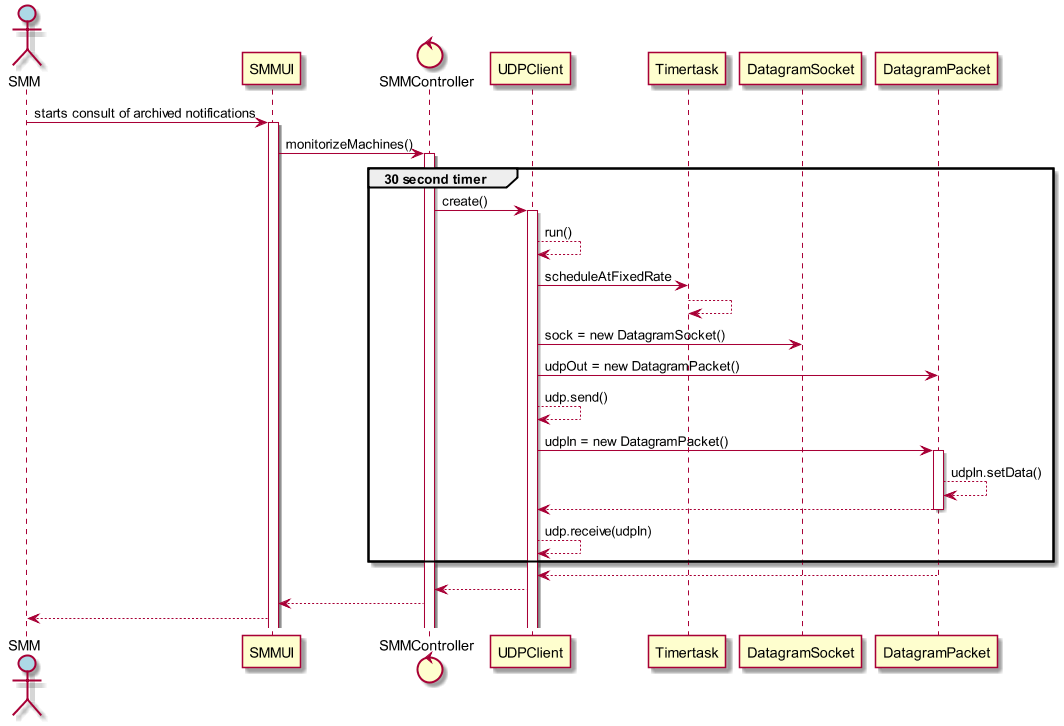

The diagram above was rendered by PlantUML. Its source (embedded in the PNG):
@startuml
scale 1280*720
actor SMM #lightblue

SMM -> SMMUI : starts consult of archived notifications
activate SMMUI
control SMMController

SMMUI -> SMMController : monitorizeMachines()
group 30 second timer
activate SMMController
SMMController -> UDPClient : create()
activate UDPClient
UDPClient --> UDPClient : run()
UDPClient -> Timertask : scheduleAtFixedRate
Timertask --> Timertask :
UDPClient -> DatagramSocket: sock = new DatagramSocket()
UDPClient -> DatagramPacket: udpOut = new DatagramPacket()
UDPClient --> UDPClient : udp.send()
UDPClient -> DatagramPacket: udpIn = new DatagramPacket()
activate DatagramPacket
DatagramPacket --> DatagramPacket : udpIn.setData()
DatagramPacket --> UDPClient
deactivate DatagramPacket
UDPClient --> UDPClient : udp.receive(udpIn)
end


DatagramPacket --> UDPClient :
UDPClient --> SMMController :
SMMController --> SMMUI :
SMMUI --> SMM :


@enduml